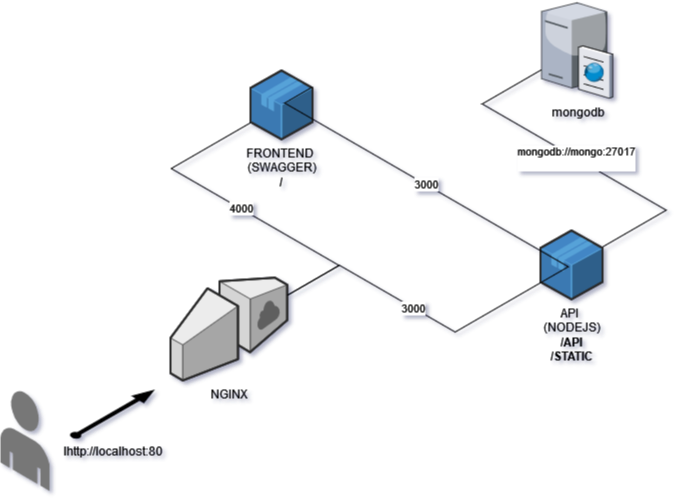

The diagram above was exported from draw.io. Its source (the exported page's mxGraphModel, read from the mxfile embedded in the PNG):
<mxGraphModel dx="1242" dy="639" grid="1" gridSize="10" guides="1" tooltips="1" connect="1" arrows="1" fold="1" page="1" pageScale="1" pageWidth="850" pageHeight="1100" background="none" math="0" shadow="0">
  <root>
    <mxCell id="0" />
    <mxCell id="1" parent="0" />
    <mxCell id="uGf9sW_eJ2KLOoMeTMQT-1" value="" style="verticalLabelPosition=bottom;html=1;verticalAlign=top;strokeWidth=1;align=center;outlineConnect=0;dashed=0;outlineConnect=0;shape=mxgraph.aws3d.end_user;strokeColor=none;fillColor=#777777;aspect=fixed;" parent="1" vertex="1">
      <mxGeometry x="40" y="780" width="49" height="100.46" as="geometry" />
    </mxCell>
    <mxCell id="uGf9sW_eJ2KLOoMeTMQT-2" value="NGINX" style="verticalLabelPosition=bottom;html=1;verticalAlign=top;strokeWidth=1;align=center;outlineConnect=0;dashed=0;outlineConnect=0;shape=mxgraph.aws3d.internetGateway;fillColor=#ECECEC;strokeColor=#5E5E5E;aspect=fixed;" parent="1" vertex="1">
      <mxGeometry x="210" y="667.2" width="116.7" height="102.8" as="geometry" />
    </mxCell>
    <mxCell id="uGf9sW_eJ2KLOoMeTMQT-3" value="FRONTEND&amp;nbsp;&lt;br&gt;&lt;div&gt;(SWAGGER)&lt;/div&gt;&lt;div&gt;&lt;b&gt;/&lt;/b&gt;&lt;br&gt;&lt;/div&gt;" style="verticalLabelPosition=bottom;html=1;verticalAlign=top;strokeWidth=1;align=center;outlineConnect=0;dashed=0;outlineConnect=0;shape=mxgraph.aws3d.application;fillColor=#4286c5;strokeColor=#57A2D8;aspect=fixed;" parent="1" vertex="1">
      <mxGeometry x="290" y="460" width="62" height="68.8" as="geometry" />
    </mxCell>
    <mxCell id="uGf9sW_eJ2KLOoMeTMQT-4" value="API&amp;nbsp;&lt;br&gt;&lt;div&gt;(NODEJS)&lt;/div&gt;&lt;div&gt;&lt;b&gt;/API&lt;/b&gt;&lt;/div&gt;&lt;div&gt;&lt;b&gt;/STATIC&lt;br&gt;&lt;/b&gt;&lt;/div&gt;" style="verticalLabelPosition=bottom;html=1;verticalAlign=top;strokeWidth=1;align=center;outlineConnect=0;dashed=0;outlineConnect=0;shape=mxgraph.aws3d.application;fillColor=#4286c5;strokeColor=#57A2D8;aspect=fixed;" parent="1" vertex="1">
      <mxGeometry x="580" y="620" width="62" height="68.8" as="geometry" />
    </mxCell>
    <mxCell id="uGf9sW_eJ2KLOoMeTMQT-5" value="&lt;div&gt;3000&lt;/div&gt;" style="edgeStyle=isometricEdgeStyle;endArrow=none;html=1;rounded=0;" parent="1" source="uGf9sW_eJ2KLOoMeTMQT-2" target="uGf9sW_eJ2KLOoMeTMQT-4" edge="1">
      <mxGeometry x="-0.0017" width="50" height="100" relative="1" as="geometry">
        <mxPoint x="370" y="790" as="sourcePoint" />
        <mxPoint x="560" y="720" as="targetPoint" />
        <Array as="points">
          <mxPoint x="440" y="690" />
        </Array>
        <mxPoint as="offset" />
      </mxGeometry>
    </mxCell>
    <mxCell id="uGf9sW_eJ2KLOoMeTMQT-9" value="4000" style="edgeStyle=isometricEdgeStyle;endArrow=none;html=1;rounded=0;" parent="1" source="uGf9sW_eJ2KLOoMeTMQT-2" target="uGf9sW_eJ2KLOoMeTMQT-3" edge="1">
      <mxGeometry width="50" height="100" relative="1" as="geometry">
        <mxPoint x="255.79999999999998" y="580" as="sourcePoint" />
        <mxPoint x="305.8" y="480" as="targetPoint" />
      </mxGeometry>
    </mxCell>
    <mxCell id="uGf9sW_eJ2KLOoMeTMQT-11" value="lhttp://localhost:80" style="verticalLabelPosition=bottom;html=1;verticalAlign=top;strokeWidth=1;align=center;outlineConnect=0;dashed=0;outlineConnect=0;shape=mxgraph.aws3d.arrowNE;fillColor=#000000;aspect=fixed;" parent="1" vertex="1">
      <mxGeometry x="110" y="780" width="83" height="47.43" as="geometry" />
    </mxCell>
    <mxCell id="uGf9sW_eJ2KLOoMeTMQT-12" value="&lt;div&gt;3000&lt;/div&gt;" style="edgeStyle=isometricEdgeStyle;endArrow=none;html=1;rounded=0;elbow=horizontal;" parent="1" source="uGf9sW_eJ2KLOoMeTMQT-4" target="uGf9sW_eJ2KLOoMeTMQT-3" edge="1">
      <mxGeometry width="50" height="100" relative="1" as="geometry">
        <mxPoint x="640" y="570" as="sourcePoint" />
        <mxPoint x="690" y="470" as="targetPoint" />
      </mxGeometry>
    </mxCell>
    <UserObject label="&lt;div&gt;mongodb://mongo:27017&lt;/div&gt;&lt;div&gt;&lt;br&gt;&lt;/div&gt;" link="https://api.tvmaze.com/" id="uGf9sW_eJ2KLOoMeTMQT-20">
      <mxCell style="edgeStyle=isometricEdgeStyle;endArrow=none;html=1;rounded=0;" parent="1" source="uGf9sW_eJ2KLOoMeTMQT-4" edge="1" target="qYRbBS3R9AMZM1nTFIFA-2">
        <mxGeometry width="50" height="100" relative="1" as="geometry">
          <mxPoint x="510" y="570" as="sourcePoint" />
          <mxPoint x="590" y="470" as="targetPoint" />
        </mxGeometry>
      </mxCell>
    </UserObject>
    <mxCell id="qYRbBS3R9AMZM1nTFIFA-2" value="&lt;div&gt;mongodb&lt;/div&gt;&lt;div&gt;&lt;br&gt;&lt;/div&gt;" style="verticalLabelPosition=bottom;sketch=0;aspect=fixed;html=1;verticalAlign=top;strokeColor=none;align=center;outlineConnect=0;shape=mxgraph.citrix.cache_server;" vertex="1" parent="1">
      <mxGeometry x="581" y="390" width="71" height="97.5" as="geometry" />
    </mxCell>
  </root>
</mxGraphModel>